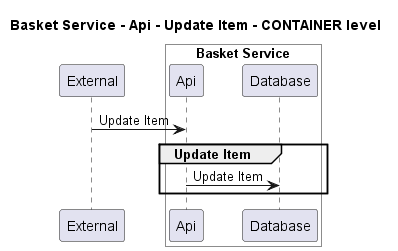

The diagram above was rendered by PlantUML. Its source (embedded in the PNG):
@startuml
!pragma layout smetana

title Basket Service - Api - Update Item - CONTAINER level

participant "External" as C4InterFlow.SoftwareSystems.ExternalSystem

box "Basket Service" #White
    participant "Api" as ECommercePlatform.SoftwareSystems.BasketService.Containers.Api
    participant "Database" as ECommercePlatform.SoftwareSystems.BasketService.Containers.Database
end box


C4InterFlow.SoftwareSystems.ExternalSystem -> ECommercePlatform.SoftwareSystems.BasketService.Containers.Api : Update Item
group Update Item
ECommercePlatform.SoftwareSystems.BasketService.Containers.Api -> ECommercePlatform.SoftwareSystems.BasketService.Containers.Database : Update Item
end


@enduml